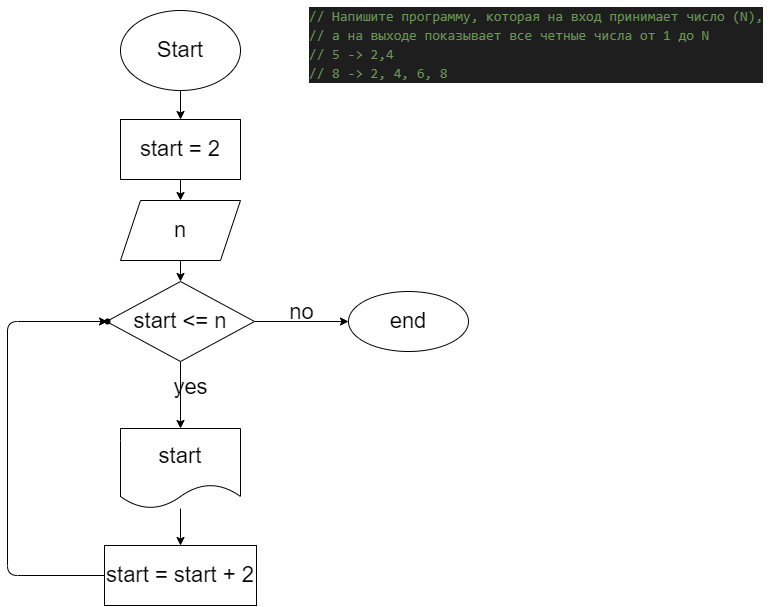

The diagram above was exported from draw.io. Its source (the exported page's mxGraphModel, read from the mxfile embedded in the PNG):
<mxGraphModel dx="1451" dy="603" grid="0" gridSize="10" guides="1" tooltips="1" connect="1" arrows="1" fold="1" page="0" pageScale="1" pageWidth="827" pageHeight="1169" math="0" shadow="0">
  <root>
    <mxCell id="0" />
    <mxCell id="1" parent="0" />
    <mxCell id="5" value="" style="edgeStyle=none;html=1;fontSize=22;" edge="1" parent="1" source="2" target="4">
      <mxGeometry relative="1" as="geometry" />
    </mxCell>
    <mxCell id="2" value="Start" style="ellipse;whiteSpace=wrap;html=1;fontSize=22;" vertex="1" parent="1">
      <mxGeometry x="422" y="17" width="120" height="80" as="geometry" />
    </mxCell>
    <mxCell id="3" value="&lt;div style=&quot;color: rgb(212, 212, 212); background-color: rgb(30, 30, 30); font-family: consolas, &amp;quot;courier new&amp;quot;, monospace; font-weight: normal; font-size: 14px; line-height: 19px;&quot;&gt;&lt;div&gt;&lt;span style=&quot;color: #6a9955&quot;&gt;// Напишите программу, которая на вход принимает число (N), &lt;/span&gt;&lt;/div&gt;&lt;div&gt;&lt;span style=&quot;color: #6a9955&quot;&gt;// а на выходе показывает все четные числа от 1 до N&lt;/span&gt;&lt;/div&gt;&lt;div&gt;&lt;span style=&quot;color: #6a9955&quot;&gt;// 5 -&amp;gt; 2,4&lt;/span&gt;&lt;/div&gt;&lt;div&gt;&lt;span style=&quot;color: #6a9955&quot;&gt;// 8 -&amp;gt; 2, 4, 6, 8&lt;/span&gt;&lt;/div&gt;&lt;/div&gt;" style="text;whiteSpace=wrap;html=1;fontSize=22;" vertex="1" parent="1">
      <mxGeometry x="608.9966870117188" y="6.996656494140623" width="474" height="90" as="geometry" />
    </mxCell>
    <mxCell id="7" value="" style="edgeStyle=none;html=1;fontSize=22;" edge="1" parent="1" source="4" target="6">
      <mxGeometry relative="1" as="geometry" />
    </mxCell>
    <mxCell id="4" value="start = 2" style="whiteSpace=wrap;html=1;fontSize=22;" vertex="1" parent="1">
      <mxGeometry x="422" y="126" width="120" height="60" as="geometry" />
    </mxCell>
    <mxCell id="9" value="" style="edgeStyle=none;html=1;fontSize=22;" edge="1" parent="1" source="6" target="8">
      <mxGeometry relative="1" as="geometry" />
    </mxCell>
    <mxCell id="6" value="n" style="shape=parallelogram;perimeter=parallelogramPerimeter;whiteSpace=wrap;html=1;fixedSize=1;fontSize=22;" vertex="1" parent="1">
      <mxGeometry x="422" y="207" width="120" height="60" as="geometry" />
    </mxCell>
    <mxCell id="11" value="" style="edgeStyle=none;html=1;fontSize=22;" edge="1" parent="1" source="8" target="10">
      <mxGeometry relative="1" as="geometry" />
    </mxCell>
    <mxCell id="20" value="" style="edgeStyle=none;html=1;fontSize=22;" edge="1" parent="1" source="8" target="19">
      <mxGeometry relative="1" as="geometry" />
    </mxCell>
    <mxCell id="8" value="start &amp;lt;= n" style="rhombus;whiteSpace=wrap;html=1;fontSize=22;" vertex="1" parent="1">
      <mxGeometry x="408" y="288" width="148" height="80" as="geometry" />
    </mxCell>
    <mxCell id="16" value="" style="edgeStyle=none;html=1;fontSize=22;" edge="1" parent="1" source="10" target="15">
      <mxGeometry relative="1" as="geometry" />
    </mxCell>
    <mxCell id="10" value="start" style="shape=document;whiteSpace=wrap;html=1;boundedLbl=1;fontSize=22;" vertex="1" parent="1">
      <mxGeometry x="422" y="435" width="120" height="80" as="geometry" />
    </mxCell>
    <mxCell id="14" value="yes" style="text;html=1;align=center;verticalAlign=middle;resizable=0;points=[];autosize=1;strokeColor=none;fillColor=none;fontSize=22;" vertex="1" parent="1">
      <mxGeometry x="470" y="379" width="44" height="30" as="geometry" />
    </mxCell>
    <mxCell id="18" value="" style="edgeStyle=none;html=1;fontSize=22;" edge="1" parent="1" source="15" target="17">
      <mxGeometry relative="1" as="geometry">
        <Array as="points">
          <mxPoint x="309" y="582" />
          <mxPoint x="309" y="328" />
        </Array>
      </mxGeometry>
    </mxCell>
    <mxCell id="15" value="start = start + 2" style="whiteSpace=wrap;html=1;fontSize=22;" vertex="1" parent="1">
      <mxGeometry x="406" y="552" width="152" height="60" as="geometry" />
    </mxCell>
    <mxCell id="17" value="" style="shape=waypoint;sketch=0;size=6;pointerEvents=1;points=[];fillColor=default;resizable=0;rotatable=0;perimeter=centerPerimeter;snapToPoint=1;fontSize=22;" vertex="1" parent="1">
      <mxGeometry x="389" y="308" width="40" height="40" as="geometry" />
    </mxCell>
    <mxCell id="19" value="end" style="ellipse;whiteSpace=wrap;html=1;fontSize=22;" vertex="1" parent="1">
      <mxGeometry x="650" y="298" width="120" height="60" as="geometry" />
    </mxCell>
    <mxCell id="21" value="no" style="text;html=1;align=center;verticalAlign=middle;resizable=0;points=[];autosize=1;strokeColor=none;fillColor=none;fontSize=22;" vertex="1" parent="1">
      <mxGeometry x="586" y="304" width="34" height="30" as="geometry" />
    </mxCell>
  </root>
</mxGraphModel>